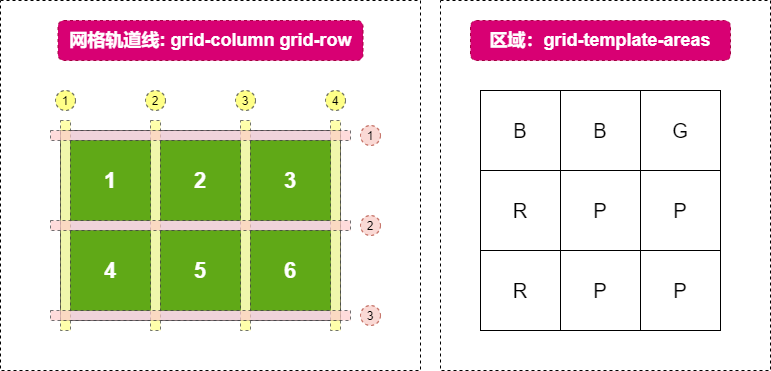

The diagram above was exported from draw.io. Its source (the exported page's mxGraphModel, read from the mxfile embedded in the PNG):
<mxGraphModel dx="821" dy="530" grid="1" gridSize="10" guides="1" tooltips="1" connect="1" arrows="1" fold="1" page="1" pageScale="1" pageWidth="827" pageHeight="1169" math="0" shadow="0">
  <root>
    <mxCell id="0" />
    <mxCell id="1" parent="0" />
    <mxCell id="41" value="" style="rounded=0;whiteSpace=wrap;html=1;dashed=1;" vertex="1" parent="1">
      <mxGeometry x="530" y="20" width="330" height="370" as="geometry" />
    </mxCell>
    <mxCell id="31" value="" style="rounded=0;whiteSpace=wrap;html=1;dashed=1;" parent="1" vertex="1">
      <mxGeometry x="90" y="20" width="420" height="370" as="geometry" />
    </mxCell>
    <mxCell id="3" value="" style="rounded=0;whiteSpace=wrap;html=1;fillColor=#cce5ff;strokeColor=#36393d;" parent="1" vertex="1">
      <mxGeometry x="150" y="150" width="280" height="190" as="geometry" />
    </mxCell>
    <mxCell id="4" value="1" style="whiteSpace=wrap;html=1;aspect=fixed;fillColor=#60a917;strokeColor=#2D7600;fontColor=#ffffff;fontSize=22;fontStyle=1" parent="1" vertex="1">
      <mxGeometry x="160" y="160" width="80" height="80" as="geometry" />
    </mxCell>
    <mxCell id="5" value="4" style="whiteSpace=wrap;html=1;aspect=fixed;fillColor=#60a917;strokeColor=#2D7600;fontColor=#ffffff;fontSize=22;fontStyle=1" parent="1" vertex="1">
      <mxGeometry x="160" y="250" width="80" height="80" as="geometry" />
    </mxCell>
    <mxCell id="6" value="2" style="whiteSpace=wrap;html=1;aspect=fixed;fillColor=#60a917;strokeColor=#2D7600;fontColor=#ffffff;fontSize=22;fontStyle=1" parent="1" vertex="1">
      <mxGeometry x="250" y="160" width="80" height="80" as="geometry" />
    </mxCell>
    <mxCell id="7" value="3" style="whiteSpace=wrap;html=1;aspect=fixed;fillColor=#60a917;strokeColor=#2D7600;fontColor=#ffffff;fontSize=22;fontStyle=1" parent="1" vertex="1">
      <mxGeometry x="340" y="160" width="80" height="80" as="geometry" />
    </mxCell>
    <mxCell id="8" value="5" style="whiteSpace=wrap;html=1;aspect=fixed;fillColor=#60a917;strokeColor=#2D7600;fontColor=#ffffff;fontSize=22;fontStyle=1" parent="1" vertex="1">
      <mxGeometry x="250" y="250" width="80" height="80" as="geometry" />
    </mxCell>
    <mxCell id="9" value="6" style="whiteSpace=wrap;html=1;aspect=fixed;fillColor=#60a917;strokeColor=#2D7600;fontColor=#ffffff;fontSize=22;fontStyle=1" parent="1" vertex="1">
      <mxGeometry x="340" y="250" width="80" height="80" as="geometry" />
    </mxCell>
    <mxCell id="11" value="" style="rounded=0;whiteSpace=wrap;html=1;fillColor=#ffff88;strokeColor=#36393d;dashed=1;opacity=70;" parent="1" vertex="1">
      <mxGeometry x="150" y="140" width="10" height="210" as="geometry" />
    </mxCell>
    <mxCell id="15" value="" style="rounded=0;whiteSpace=wrap;html=1;fillColor=#ffff88;strokeColor=#36393d;dashed=1;opacity=70;" parent="1" vertex="1">
      <mxGeometry x="240" y="140" width="10" height="210" as="geometry" />
    </mxCell>
    <mxCell id="16" value="" style="rounded=0;whiteSpace=wrap;html=1;fillColor=#ffff88;strokeColor=#36393d;dashed=1;opacity=70;" parent="1" vertex="1">
      <mxGeometry x="330" y="140" width="10" height="210" as="geometry" />
    </mxCell>
    <mxCell id="17" value="" style="rounded=0;whiteSpace=wrap;html=1;fillColor=#ffff88;strokeColor=#36393d;dashed=1;opacity=70;" parent="1" vertex="1">
      <mxGeometry x="420" y="140" width="10" height="210" as="geometry" />
    </mxCell>
    <mxCell id="19" value="" style="rounded=0;whiteSpace=wrap;html=1;dashed=1;opacity=70;fillColor=#ffcccc;strokeColor=#36393d;" parent="1" vertex="1">
      <mxGeometry x="140" y="150" width="300" height="10" as="geometry" />
    </mxCell>
    <mxCell id="20" value="" style="rounded=0;whiteSpace=wrap;html=1;dashed=1;opacity=70;fillColor=#ffcccc;strokeColor=#36393d;" parent="1" vertex="1">
      <mxGeometry x="140" y="240" width="300" height="10" as="geometry" />
    </mxCell>
    <mxCell id="21" value="" style="rounded=0;whiteSpace=wrap;html=1;dashed=1;opacity=70;fillColor=#ffcccc;strokeColor=#36393d;" parent="1" vertex="1">
      <mxGeometry x="140" y="330" width="300" height="10" as="geometry" />
    </mxCell>
    <mxCell id="22" value="1" style="ellipse;whiteSpace=wrap;html=1;aspect=fixed;dashed=1;fillColor=#ffff88;strokeColor=#36393d;" parent="1" vertex="1">
      <mxGeometry x="145" y="110" width="20" height="20" as="geometry" />
    </mxCell>
    <mxCell id="24" value="2" style="ellipse;whiteSpace=wrap;html=1;aspect=fixed;dashed=1;fillColor=#ffff88;strokeColor=#36393d;" parent="1" vertex="1">
      <mxGeometry x="235" y="110" width="20" height="20" as="geometry" />
    </mxCell>
    <mxCell id="25" value="3" style="ellipse;whiteSpace=wrap;html=1;aspect=fixed;dashed=1;fillColor=#ffff88;strokeColor=#36393d;" parent="1" vertex="1">
      <mxGeometry x="325" y="110" width="20" height="20" as="geometry" />
    </mxCell>
    <mxCell id="26" value="4" style="ellipse;whiteSpace=wrap;html=1;aspect=fixed;dashed=1;fillColor=#ffff88;strokeColor=#36393d;" parent="1" vertex="1">
      <mxGeometry x="415" y="110" width="20" height="20" as="geometry" />
    </mxCell>
    <mxCell id="27" value="&lt;b&gt;&lt;font style=&quot;font-size: 18px&quot;&gt;网格轨道线: grid-column grid-row&lt;/font&gt;&lt;/b&gt;" style="rounded=1;whiteSpace=wrap;html=1;dashed=1;fillColor=#d80073;strokeColor=#A50040;fontColor=#ffffff;" parent="1" vertex="1">
      <mxGeometry x="147.5" y="40" width="305" height="40" as="geometry" />
    </mxCell>
    <mxCell id="28" value="1" style="ellipse;whiteSpace=wrap;html=1;aspect=fixed;dashed=1;fillColor=#fad9d5;strokeColor=#ae4132;" parent="1" vertex="1">
      <mxGeometry x="450" y="145" width="20" height="20" as="geometry" />
    </mxCell>
    <mxCell id="29" value="2" style="ellipse;whiteSpace=wrap;html=1;aspect=fixed;dashed=1;fillColor=#fad9d5;strokeColor=#ae4132;" parent="1" vertex="1">
      <mxGeometry x="450" y="235" width="20" height="20" as="geometry" />
    </mxCell>
    <mxCell id="30" value="3" style="ellipse;whiteSpace=wrap;html=1;aspect=fixed;dashed=1;fillColor=#fad9d5;strokeColor=#ae4132;" parent="1" vertex="1">
      <mxGeometry x="450" y="325" width="20" height="20" as="geometry" />
    </mxCell>
    <mxCell id="32" value="B" style="whiteSpace=wrap;html=1;aspect=fixed;fontSize=20;" vertex="1" parent="1">
      <mxGeometry x="570" y="110" width="80" height="80" as="geometry" />
    </mxCell>
    <mxCell id="33" value="B" style="whiteSpace=wrap;html=1;aspect=fixed;fontSize=20;" vertex="1" parent="1">
      <mxGeometry x="650" y="110" width="80" height="80" as="geometry" />
    </mxCell>
    <mxCell id="34" value="G" style="whiteSpace=wrap;html=1;aspect=fixed;fontSize=20;" vertex="1" parent="1">
      <mxGeometry x="730" y="110" width="80" height="80" as="geometry" />
    </mxCell>
    <mxCell id="35" value="R" style="whiteSpace=wrap;html=1;aspect=fixed;fontSize=20;" vertex="1" parent="1">
      <mxGeometry x="570" y="190" width="80" height="80" as="geometry" />
    </mxCell>
    <mxCell id="36" value="P" style="whiteSpace=wrap;html=1;aspect=fixed;fontSize=20;" vertex="1" parent="1">
      <mxGeometry x="650" y="190" width="80" height="80" as="geometry" />
    </mxCell>
    <mxCell id="37" value="P" style="whiteSpace=wrap;html=1;aspect=fixed;fontSize=20;" vertex="1" parent="1">
      <mxGeometry x="730" y="190" width="80" height="80" as="geometry" />
    </mxCell>
    <mxCell id="38" value="R" style="whiteSpace=wrap;html=1;aspect=fixed;fontSize=20;" vertex="1" parent="1">
      <mxGeometry x="570" y="270" width="80" height="80" as="geometry" />
    </mxCell>
    <mxCell id="39" value="P" style="whiteSpace=wrap;html=1;aspect=fixed;fontSize=20;" vertex="1" parent="1">
      <mxGeometry x="650" y="270" width="80" height="80" as="geometry" />
    </mxCell>
    <mxCell id="40" value="P" style="whiteSpace=wrap;html=1;aspect=fixed;fontSize=20;" vertex="1" parent="1">
      <mxGeometry x="730" y="270" width="80" height="80" as="geometry" />
    </mxCell>
    <mxCell id="42" value="&lt;span style=&quot;font-size: 18px&quot;&gt;&lt;b&gt;区域：grid-template-areas&lt;/b&gt;&lt;/span&gt;" style="rounded=1;whiteSpace=wrap;html=1;dashed=1;fillColor=#d80073;strokeColor=#A50040;fontColor=#ffffff;" vertex="1" parent="1">
      <mxGeometry x="560" y="40" width="260" height="40" as="geometry" />
    </mxCell>
  </root>
</mxGraphModel>